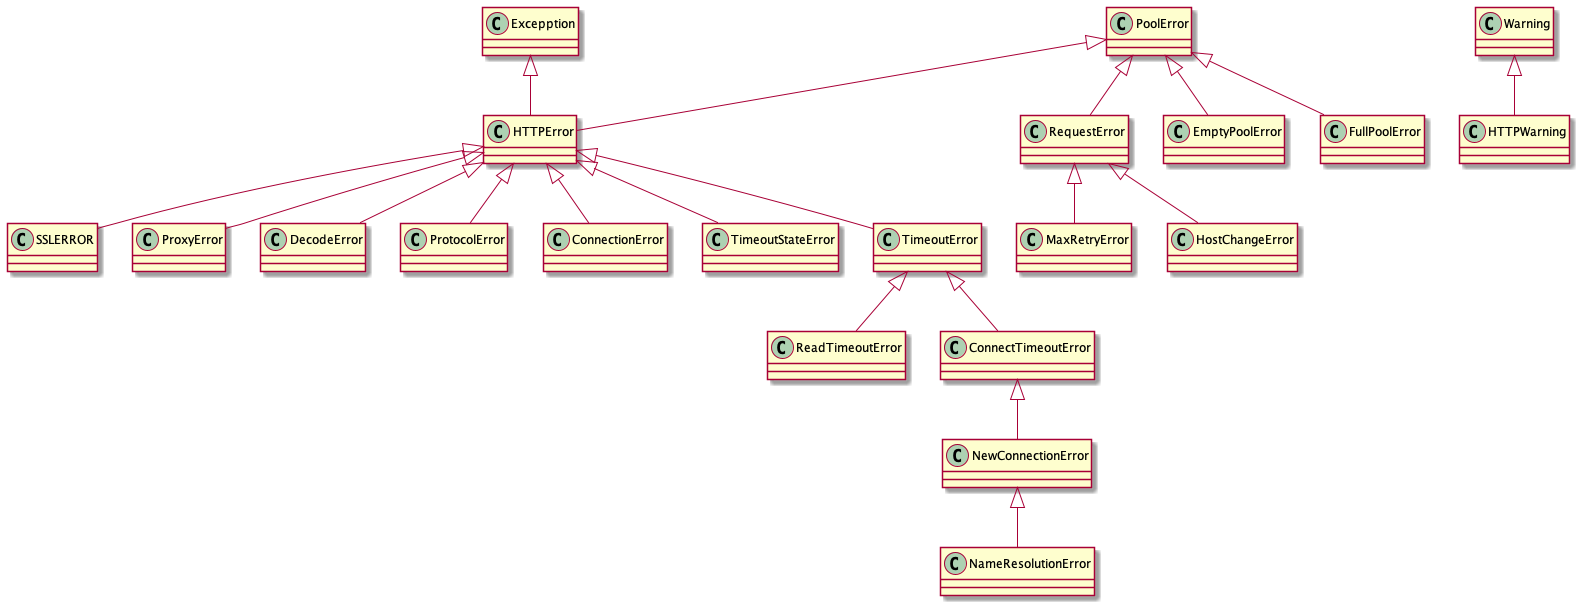

The diagram above was rendered by PlantUML. Its source (embedded in the PNG):
@startuml
Excepption <|-- HTTPError
Warning <|-- HTTPWarning
PoolError <|-- HTTPError
PoolError <|-- RequestError
HTTPError <|-- SSLERROR
HTTPError <|-- ProxyError
HTTPError <|-- DecodeError
HTTPError <|-- ProtocolError
HTTPError <|-- ConnectionError
RequestError <|-- MaxRetryError
RequestError <|-- HostChangeError
HTTPError <|-- TimeoutStateError
HTTPError <|-- TimeoutError
TimeoutError <|-- ReadTimeoutError
TimeoutError <|-- ConnectTimeoutError
ConnectTimeoutError <|-- NewConnectionError
NewConnectionError <|-- NameResolutionError
PoolError <|-- EmptyPoolError
PoolError <|-- FullPoolError
@enduml